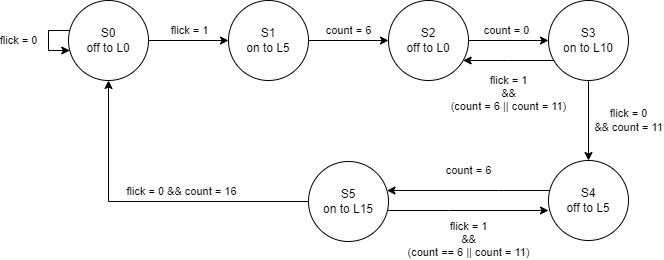

The diagram above was exported from draw.io. Its source (the exported page's mxGraphModel, read from the mxfile embedded in the PNG):
<mxGraphModel dx="-80" dy="476" grid="1" gridSize="10" guides="1" tooltips="1" connect="1" arrows="1" fold="1" page="1" pageScale="1" pageWidth="827" pageHeight="1169" math="0" shadow="0">
  <root>
    <mxCell id="WIyWlLk6GJQsqaUBKTNV-0" />
    <mxCell id="WIyWlLk6GJQsqaUBKTNV-1" parent="WIyWlLk6GJQsqaUBKTNV-0" />
    <mxCell id="PKZxyleu8_vR9Rp4Pl9p-107" value="" style="edgeStyle=orthogonalEdgeStyle;rounded=0;orthogonalLoop=1;jettySize=auto;html=1;" parent="WIyWlLk6GJQsqaUBKTNV-1" source="PKZxyleu8_vR9Rp4Pl9p-109" target="PKZxyleu8_vR9Rp4Pl9p-114" edge="1">
      <mxGeometry relative="1" as="geometry" />
    </mxCell>
    <mxCell id="PKZxyleu8_vR9Rp4Pl9p-108" value="flick = 1" style="edgeLabel;html=1;align=center;verticalAlign=middle;resizable=0;points=[];" parent="PKZxyleu8_vR9Rp4Pl9p-107" vertex="1" connectable="0">
      <mxGeometry x="-0.3229" y="-2" relative="1" as="geometry">
        <mxPoint x="13" y="-12" as="offset" />
      </mxGeometry>
    </mxCell>
    <mxCell id="PKZxyleu8_vR9Rp4Pl9p-109" value="S0&lt;br&gt;off to L0" style="ellipse;whiteSpace=wrap;html=1;aspect=fixed;" parent="WIyWlLk6GJQsqaUBKTNV-1" vertex="1">
      <mxGeometry x="950" y="250" width="80" height="80" as="geometry" />
    </mxCell>
    <mxCell id="PKZxyleu8_vR9Rp4Pl9p-110" value="" style="edgeStyle=orthogonalEdgeStyle;rounded=0;orthogonalLoop=1;jettySize=auto;html=1;" parent="WIyWlLk6GJQsqaUBKTNV-1" source="PKZxyleu8_vR9Rp4Pl9p-114" target="PKZxyleu8_vR9Rp4Pl9p-117" edge="1">
      <mxGeometry relative="1" as="geometry" />
    </mxCell>
    <mxCell id="PKZxyleu8_vR9Rp4Pl9p-111" value="count = 6" style="edgeLabel;html=1;align=center;verticalAlign=middle;resizable=0;points=[];" parent="PKZxyleu8_vR9Rp4Pl9p-110" vertex="1" connectable="0">
      <mxGeometry x="-0.3619" y="-2" relative="1" as="geometry">
        <mxPoint x="14" y="-12" as="offset" />
      </mxGeometry>
    </mxCell>
    <mxCell id="PKZxyleu8_vR9Rp4Pl9p-114" value="S1&lt;br&gt;on to L5" style="ellipse;whiteSpace=wrap;html=1;aspect=fixed;" parent="WIyWlLk6GJQsqaUBKTNV-1" vertex="1">
      <mxGeometry x="1110" y="250" width="80" height="80" as="geometry" />
    </mxCell>
    <mxCell id="PKZxyleu8_vR9Rp4Pl9p-115" value="" style="edgeStyle=orthogonalEdgeStyle;rounded=0;orthogonalLoop=1;jettySize=auto;html=1;" parent="WIyWlLk6GJQsqaUBKTNV-1" source="PKZxyleu8_vR9Rp4Pl9p-117" target="PKZxyleu8_vR9Rp4Pl9p-123" edge="1">
      <mxGeometry relative="1" as="geometry" />
    </mxCell>
    <mxCell id="PKZxyleu8_vR9Rp4Pl9p-116" value="count = 0" style="edgeLabel;html=1;align=center;verticalAlign=middle;resizable=0;points=[];" parent="PKZxyleu8_vR9Rp4Pl9p-115" vertex="1" connectable="0">
      <mxGeometry x="-0.3175" y="1" relative="1" as="geometry">
        <mxPoint x="10" y="-9" as="offset" />
      </mxGeometry>
    </mxCell>
    <mxCell id="PKZxyleu8_vR9Rp4Pl9p-117" value="S2&lt;br&gt;off to L0" style="ellipse;whiteSpace=wrap;html=1;aspect=fixed;" parent="WIyWlLk6GJQsqaUBKTNV-1" vertex="1">
      <mxGeometry x="1270" y="250" width="80" height="80" as="geometry" />
    </mxCell>
    <mxCell id="PKZxyleu8_vR9Rp4Pl9p-118" value="" style="edgeStyle=orthogonalEdgeStyle;rounded=0;orthogonalLoop=1;jettySize=auto;html=1;" parent="WIyWlLk6GJQsqaUBKTNV-1" source="PKZxyleu8_vR9Rp4Pl9p-123" target="PKZxyleu8_vR9Rp4Pl9p-126" edge="1">
      <mxGeometry relative="1" as="geometry" />
    </mxCell>
    <mxCell id="PKZxyleu8_vR9Rp4Pl9p-119" value="flick = 0&lt;br&gt;&amp;amp;&amp;amp; count = 11" style="edgeLabel;html=1;align=center;verticalAlign=middle;resizable=0;points=[];" parent="PKZxyleu8_vR9Rp4Pl9p-118" vertex="1" connectable="0">
      <mxGeometry x="-0.2376" relative="1" as="geometry">
        <mxPoint x="40" y="9" as="offset" />
      </mxGeometry>
    </mxCell>
    <mxCell id="PKZxyleu8_vR9Rp4Pl9p-121" style="edgeStyle=orthogonalEdgeStyle;rounded=0;orthogonalLoop=1;jettySize=auto;html=1;" parent="WIyWlLk6GJQsqaUBKTNV-1" source="PKZxyleu8_vR9Rp4Pl9p-123" target="PKZxyleu8_vR9Rp4Pl9p-117" edge="1">
      <mxGeometry relative="1" as="geometry">
        <Array as="points">
          <mxPoint x="1390" y="310" />
          <mxPoint x="1390" y="310" />
        </Array>
      </mxGeometry>
    </mxCell>
    <mxCell id="PKZxyleu8_vR9Rp4Pl9p-122" value="flick = 1&lt;br style=&quot;border-color: var(--border-color);&quot;&gt;&amp;amp;&amp;amp;&lt;br style=&quot;border-color: var(--border-color);&quot;&gt;(count = 6 || count = 11)" style="edgeLabel;html=1;align=center;verticalAlign=middle;resizable=0;points=[];" parent="PKZxyleu8_vR9Rp4Pl9p-121" vertex="1" connectable="0">
      <mxGeometry x="0.2889" y="-1" relative="1" as="geometry">
        <mxPoint x="13" y="34" as="offset" />
      </mxGeometry>
    </mxCell>
    <mxCell id="PKZxyleu8_vR9Rp4Pl9p-123" value="S3&lt;br&gt;on to L10" style="ellipse;whiteSpace=wrap;html=1;aspect=fixed;" parent="WIyWlLk6GJQsqaUBKTNV-1" vertex="1">
      <mxGeometry x="1430" y="250" width="80" height="80" as="geometry" />
    </mxCell>
    <mxCell id="PKZxyleu8_vR9Rp4Pl9p-124" value="" style="edgeStyle=orthogonalEdgeStyle;rounded=0;orthogonalLoop=1;jettySize=auto;html=1;" parent="WIyWlLk6GJQsqaUBKTNV-1" source="PKZxyleu8_vR9Rp4Pl9p-126" target="PKZxyleu8_vR9Rp4Pl9p-133" edge="1">
      <mxGeometry relative="1" as="geometry">
        <Array as="points">
          <mxPoint x="1380" y="440" />
          <mxPoint x="1380" y="440" />
        </Array>
      </mxGeometry>
    </mxCell>
    <mxCell id="PKZxyleu8_vR9Rp4Pl9p-125" value="count = 6" style="edgeLabel;html=1;align=center;verticalAlign=middle;resizable=0;points=[];" parent="PKZxyleu8_vR9Rp4Pl9p-124" vertex="1" connectable="0">
      <mxGeometry x="0.3702" relative="1" as="geometry">
        <mxPoint x="30" y="-20" as="offset" />
      </mxGeometry>
    </mxCell>
    <mxCell id="PKZxyleu8_vR9Rp4Pl9p-126" value="S4&lt;br&gt;off to L5" style="ellipse;whiteSpace=wrap;html=1;aspect=fixed;" parent="WIyWlLk6GJQsqaUBKTNV-1" vertex="1">
      <mxGeometry x="1430" y="410" width="80" height="80" as="geometry" />
    </mxCell>
    <mxCell id="PKZxyleu8_vR9Rp4Pl9p-127" style="edgeStyle=orthogonalEdgeStyle;rounded=0;orthogonalLoop=1;jettySize=auto;html=1;entryX=0.5;entryY=1;entryDx=0;entryDy=0;" parent="WIyWlLk6GJQsqaUBKTNV-1" source="PKZxyleu8_vR9Rp4Pl9p-133" target="PKZxyleu8_vR9Rp4Pl9p-109" edge="1">
      <mxGeometry relative="1" as="geometry" />
    </mxCell>
    <mxCell id="PKZxyleu8_vR9Rp4Pl9p-128" value="flick = 0 &amp;amp;&amp;amp; count = 16" style="edgeLabel;html=1;align=center;verticalAlign=middle;resizable=0;points=[];" parent="PKZxyleu8_vR9Rp4Pl9p-127" vertex="1" connectable="0">
      <mxGeometry x="0.0692" relative="1" as="geometry">
        <mxPoint x="44" y="-10" as="offset" />
      </mxGeometry>
    </mxCell>
    <mxCell id="PKZxyleu8_vR9Rp4Pl9p-131" style="edgeStyle=orthogonalEdgeStyle;rounded=0;orthogonalLoop=1;jettySize=auto;html=1;" parent="WIyWlLk6GJQsqaUBKTNV-1" source="PKZxyleu8_vR9Rp4Pl9p-133" edge="1">
      <mxGeometry relative="1" as="geometry">
        <mxPoint x="1430" y="460" as="targetPoint" />
        <Array as="points">
          <mxPoint x="1330" y="460" />
          <mxPoint x="1330" y="460" />
        </Array>
      </mxGeometry>
    </mxCell>
    <mxCell id="PKZxyleu8_vR9Rp4Pl9p-132" value="flick = 1&lt;br style=&quot;border-color: var(--border-color);&quot;&gt;&amp;amp;&amp;amp;&lt;br style=&quot;border-color: var(--border-color);&quot;&gt;(count == 6 || count = 11)" style="edgeLabel;html=1;align=center;verticalAlign=middle;resizable=0;points=[];" parent="PKZxyleu8_vR9Rp4Pl9p-131" vertex="1" connectable="0">
      <mxGeometry x="-0.0825" y="2" relative="1" as="geometry">
        <mxPoint x="7" y="31" as="offset" />
      </mxGeometry>
    </mxCell>
    <mxCell id="PKZxyleu8_vR9Rp4Pl9p-133" value="S5&lt;br&gt;on to L15" style="ellipse;whiteSpace=wrap;html=1;aspect=fixed;" parent="WIyWlLk6GJQsqaUBKTNV-1" vertex="1">
      <mxGeometry x="1190" y="411" width="80" height="80" as="geometry" />
    </mxCell>
    <mxCell id="PKZxyleu8_vR9Rp4Pl9p-134" style="edgeStyle=orthogonalEdgeStyle;rounded=0;orthogonalLoop=1;jettySize=auto;html=1;" parent="WIyWlLk6GJQsqaUBKTNV-1" source="PKZxyleu8_vR9Rp4Pl9p-109" target="PKZxyleu8_vR9Rp4Pl9p-109" edge="1">
      <mxGeometry relative="1" as="geometry">
        <Array as="points">
          <mxPoint x="930" y="290" />
        </Array>
      </mxGeometry>
    </mxCell>
    <mxCell id="PKZxyleu8_vR9Rp4Pl9p-135" value="flick = 0" style="edgeLabel;html=1;align=center;verticalAlign=middle;resizable=0;points=[];" parent="PKZxyleu8_vR9Rp4Pl9p-134" vertex="1" connectable="0">
      <mxGeometry x="-0.1919" y="1" relative="1" as="geometry">
        <mxPoint x="-31" y="6" as="offset" />
      </mxGeometry>
    </mxCell>
  </root>
</mxGraphModel>